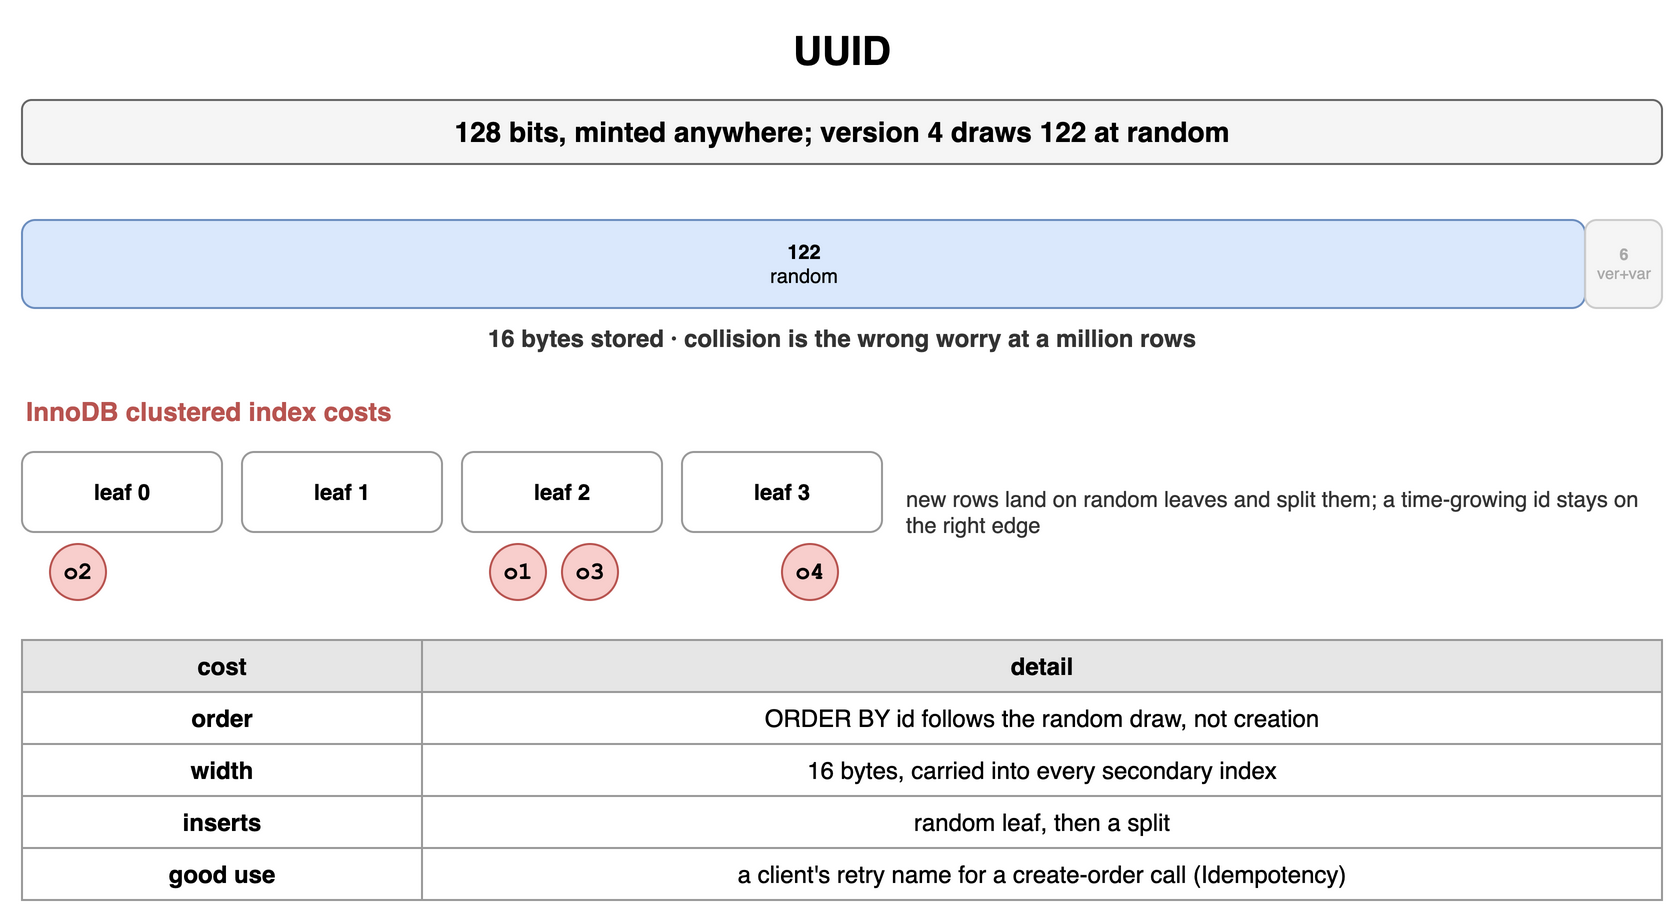

The diagram above was exported from draw.io. Its source (the exported page's mxGraphModel, read from the mxfile embedded in the PNG):
<mxGraphModel dx="900" dy="452" grid="1" gridSize="10" guides="1" tooltips="1" connect="1" arrows="1" fold="1" page="1" pageScale="1" pageWidth="900" pageHeight="452" math="0" shadow="0">
  <root>
    <mxCell id="0" />
    <mxCell id="1" parent="0" />
    <mxCell id="b1" value="UUID" style="text;html=1;align=center;verticalAlign=middle;whiteSpace=wrap;fontSize=20;fontStyle=1;" vertex="1" parent="1">
      <mxGeometry x="40" y="10" width="820" height="30" as="geometry" />
    </mxCell>
    <mxCell id="b2" value="128 bits, minted anywhere; version 4 draws 122 at random" style="rounded=1;whiteSpace=wrap;html=1;fillColor=#f5f5f5;strokeColor=#666666;fontStyle=1;fontSize=14;" vertex="1" parent="1">
      <mxGeometry x="40" y="50" width="820" height="32" as="geometry" />
    </mxCell>
    <mxCell id="b3" value="122&lt;br&gt;&lt;span style='font-weight:normal'&gt;random&lt;/span&gt;" style="rounded=1;whiteSpace=wrap;html=1;fillColor=#dae8fc;strokeColor=#6c8ebf;fontSize=10;align=center;fontStyle=1;" vertex="1" parent="1">
      <mxGeometry x="40" y="110" width="781.5625" height="44" as="geometry" />
    </mxCell>
    <mxCell id="b4" value="6&lt;br&gt;&lt;span style='font-weight:normal'&gt;ver+var&lt;/span&gt;" style="rounded=1;whiteSpace=wrap;html=1;fillColor=#f5f5f5;strokeColor=#cccccc;fontSize=8;align=center;fontStyle=1;fontColor=#aaaaaa;" vertex="1" parent="1">
      <mxGeometry x="821.5625" y="110" width="38.4375" height="44" as="geometry" />
    </mxCell>
    <mxCell id="b5" value="16 bytes stored · collision is the wrong worry at a million rows" style="text;html=1;whiteSpace=wrap;fontSize=11;align=center;verticalAlign=middle;fontSize=12;fontColor=#333333;fontStyle=1;" vertex="1" parent="1">
      <mxGeometry x="40" y="160" width="820" height="18" as="geometry" />
    </mxCell>
    <mxCell id="b6" value="InnoDB clustered index costs" style="text;html=1;whiteSpace=wrap;fontSize=11;align=left;verticalAlign=middle;fontSize=13;fontColor=#b85450;fontStyle=1;" vertex="1" parent="1">
      <mxGeometry x="40" y="196" width="400" height="20" as="geometry" />
    </mxCell>
    <mxCell id="b7" value="leaf 0" style="rounded=1;whiteSpace=wrap;html=1;fillColor=#ffffff;strokeColor=#999999;fontSize=11;align=center;fontStyle=1;" vertex="1" parent="1">
      <mxGeometry x="40" y="226" width="100" height="40" as="geometry" />
    </mxCell>
    <mxCell id="b8" value="leaf 1" style="rounded=1;whiteSpace=wrap;html=1;fillColor=#ffffff;strokeColor=#999999;fontSize=11;align=center;fontStyle=1;" vertex="1" parent="1">
      <mxGeometry x="150" y="226" width="100" height="40" as="geometry" />
    </mxCell>
    <mxCell id="b9" value="leaf 2" style="rounded=1;whiteSpace=wrap;html=1;fillColor=#ffffff;strokeColor=#999999;fontSize=11;align=center;fontStyle=1;" vertex="1" parent="1">
      <mxGeometry x="260" y="226" width="100" height="40" as="geometry" />
    </mxCell>
    <mxCell id="b10" value="leaf 3" style="rounded=1;whiteSpace=wrap;html=1;fillColor=#ffffff;strokeColor=#999999;fontSize=11;align=center;fontStyle=1;" vertex="1" parent="1">
      <mxGeometry x="370" y="226" width="100" height="40" as="geometry" />
    </mxCell>
    <mxCell id="b11" value="o1" style="ellipse;whiteSpace=wrap;html=1;fontStyle=1;fontSize=12;fontFamily=Courier New;fillColor=#f8cecc;strokeColor=#b85450;" vertex="1" parent="1">
      <mxGeometry x="274" y="272" width="28" height="28" as="geometry" />
    </mxCell>
    <mxCell id="b12" value="o2" style="ellipse;whiteSpace=wrap;html=1;fontStyle=1;fontSize=12;fontFamily=Courier New;fillColor=#f8cecc;strokeColor=#b85450;" vertex="1" parent="1">
      <mxGeometry x="54" y="272" width="28" height="28" as="geometry" />
    </mxCell>
    <mxCell id="b13" value="o3" style="ellipse;whiteSpace=wrap;html=1;fontStyle=1;fontSize=12;fontFamily=Courier New;fillColor=#f8cecc;strokeColor=#b85450;" vertex="1" parent="1">
      <mxGeometry x="310" y="272" width="28" height="28" as="geometry" />
    </mxCell>
    <mxCell id="b14" value="o4" style="ellipse;whiteSpace=wrap;html=1;fontStyle=1;fontSize=12;fontFamily=Courier New;fillColor=#f8cecc;strokeColor=#b85450;" vertex="1" parent="1">
      <mxGeometry x="420" y="272" width="28" height="28" as="geometry" />
    </mxCell>
    <mxCell id="b15" value="new rows land on random leaves and split them; a time-growing id stays on the right edge" style="text;html=1;whiteSpace=wrap;fontSize=11;align=left;verticalAlign=middle;fontSize=11;fontColor=#333333;" vertex="1" parent="1">
      <mxGeometry x="480" y="226" width="380" height="60" as="geometry" />
    </mxCell>
    <mxCell id="b16" value="cost" style="whiteSpace=wrap;html=1;fillColor=#e6e6e6;strokeColor=#999999;fontStyle=1;fontSize=12;" vertex="1" parent="1">
      <mxGeometry x="40" y="320" width="200" height="26" as="geometry" />
    </mxCell>
    <mxCell id="b17" value="detail" style="whiteSpace=wrap;html=1;fillColor=#e6e6e6;strokeColor=#999999;fontStyle=1;fontSize=12;" vertex="1" parent="1">
      <mxGeometry x="240" y="320" width="620" height="26" as="geometry" />
    </mxCell>
    <mxCell id="b18" value="order" style="whiteSpace=wrap;html=1;strokeColor=#999999;fontSize=12;fillColor=#ffffff;fontStyle=1;" vertex="1" parent="1">
      <mxGeometry x="40" y="346" width="200" height="26" as="geometry" />
    </mxCell>
    <mxCell id="b19" value="ORDER BY id follows the random draw, not creation" style="whiteSpace=wrap;html=1;strokeColor=#999999;fontSize=12;fillColor=#ffffff;" vertex="1" parent="1">
      <mxGeometry x="240" y="346" width="620" height="26" as="geometry" />
    </mxCell>
    <mxCell id="b20" value="width" style="whiteSpace=wrap;html=1;strokeColor=#999999;fontSize=12;fillColor=#ffffff;fontStyle=1;" vertex="1" parent="1">
      <mxGeometry x="40" y="372" width="200" height="26" as="geometry" />
    </mxCell>
    <mxCell id="b21" value="16 bytes, carried into every secondary index" style="whiteSpace=wrap;html=1;strokeColor=#999999;fontSize=12;fillColor=#ffffff;" vertex="1" parent="1">
      <mxGeometry x="240" y="372" width="620" height="26" as="geometry" />
    </mxCell>
    <mxCell id="b22" value="inserts" style="whiteSpace=wrap;html=1;strokeColor=#999999;fontSize=12;fillColor=#ffffff;fontStyle=1;" vertex="1" parent="1">
      <mxGeometry x="40" y="398" width="200" height="26" as="geometry" />
    </mxCell>
    <mxCell id="b23" value="random leaf, then a split" style="whiteSpace=wrap;html=1;strokeColor=#999999;fontSize=12;fillColor=#ffffff;" vertex="1" parent="1">
      <mxGeometry x="240" y="398" width="620" height="26" as="geometry" />
    </mxCell>
    <mxCell id="b24" value="good use" style="whiteSpace=wrap;html=1;strokeColor=#999999;fontSize=12;fillColor=#ffffff;fontStyle=1;" vertex="1" parent="1">
      <mxGeometry x="40" y="424" width="200" height="26" as="geometry" />
    </mxCell>
    <mxCell id="b25" value="a client's retry name for a create-order call (Idempotency)" style="whiteSpace=wrap;html=1;strokeColor=#999999;fontSize=12;fillColor=#ffffff;" vertex="1" parent="1">
      <mxGeometry x="240" y="424" width="620" height="26" as="geometry" />
    </mxCell>
  </root>
</mxGraphModel>